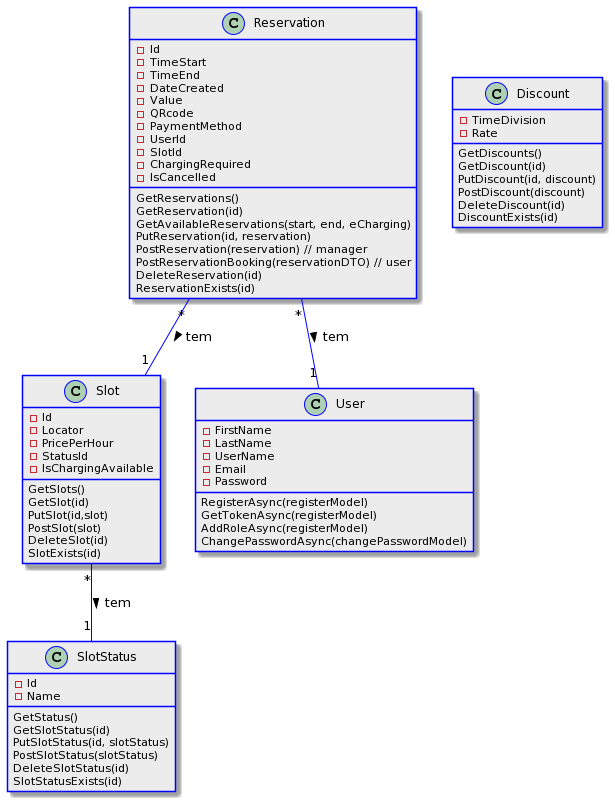

The diagram above was rendered by PlantUML. Its source (embedded in the PNG):
@startuml
skinparam class {
BackgroundColor #ECECEC
ArrowColor Blue
BorderColor Blue
}

class Reservation{
- Id
- TimeStart
- TimeEnd
- DateCreated
- Value
- QRcode
- PaymentMethod
- UserId
- SlotId
- ChargingRequired
- IsCancelled
GetReservations()
GetReservation(id)
GetAvailableReservations(start, end, eCharging)
PutReservation(id, reservation)
PostReservation(reservation) // manager
PostReservationBooking(reservationDTO) // user
DeleteReservation(id)
ReservationExists(id)
}

class Discount{
- TimeDivision
- Rate
GetDiscounts()
GetDiscount(id)
PutDiscount(id, discount)
PostDiscount(discount)
DeleteDiscount(id)
DiscountExists(id)
}

class Slot{
- Id
- Locator
- PricePerHour
- StatusId
- IsChargingAvailable
GetSlots()
GetSlot(id)
PutSlot(id,slot)
PostSlot(slot)
DeleteSlot(id)
SlotExists(id)
}

class SlotStatus {
- Id
- Name
GetStatus()
GetSlotStatus(id)
PutSlotStatus(id, slotStatus)
PostSlotStatus(slotStatus)
DeleteSlotStatus(id)
SlotStatusExists(id)
}

class User {
- FirstName
- LastName
- UserName
- Email
- Password
RegisterAsync(registerModel)
GetTokenAsync(registerModel)
AddRoleAsync(registerModel)
ChangePasswordAsync(changePasswordModel)
}

Reservation"*" -- "1" Slot : > tem
Reservation"*" -- "1" User : > tem

Slot"*" -- "1" SlotStatus : > tem
@enduml